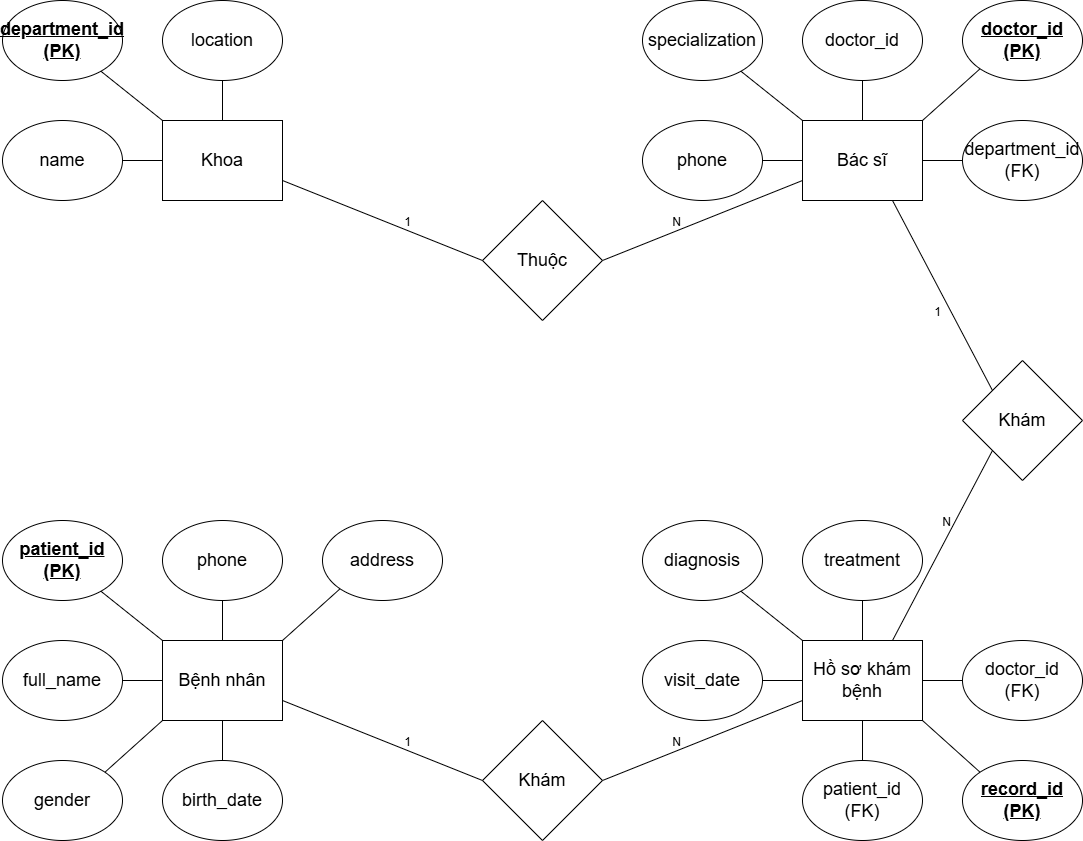

The diagram above was exported from draw.io. Its source (the exported page's mxGraphModel, read from the mxfile embedded in the PNG):
<mxGraphModel dx="1482" dy="850" grid="1" gridSize="10" guides="1" tooltips="1" connect="1" arrows="1" fold="1" page="1" pageScale="1" pageWidth="827" pageHeight="1169" math="0" shadow="0">
  <root>
    <mxCell id="0" />
    <mxCell id="1" parent="0" />
    <mxCell id="QHsDPjkLhcq98iAtROw6-208" parent="1" style="rounded=0;whiteSpace=wrap;html=1;" value="&lt;span style=&quot;font-size: 18px;&quot;&gt;Khoa&lt;/span&gt;" vertex="1">
      <mxGeometry height="80" width="120" x="600" y="880" as="geometry" />
    </mxCell>
    <mxCell id="QHsDPjkLhcq98iAtROw6-226" parent="1" style="rhombus;whiteSpace=wrap;html=1;" value="&lt;span style=&quot;font-size: 18px;&quot;&gt;Thuộc&lt;/span&gt;" vertex="1">
      <mxGeometry height="120" width="120" x="920" y="960" as="geometry" />
    </mxCell>
    <mxCell id="QHsDPjkLhcq98iAtROw6-235" edge="1" parent="1" source="QHsDPjkLhcq98iAtROw6-208" style="endArrow=none;html=1;rounded=0;exitX=1;exitY=0.75;exitDx=0;exitDy=0;entryX=0;entryY=0.5;entryDx=0;entryDy=0;" target="QHsDPjkLhcq98iAtROw6-226" value="">
      <mxGeometry relative="1" as="geometry">
        <mxPoint x="690" y="900" as="sourcePoint" />
        <mxPoint x="850" y="900" as="targetPoint" />
      </mxGeometry>
    </mxCell>
    <mxCell id="QHsDPjkLhcq98iAtROw6-236" connectable="0" parent="QHsDPjkLhcq98iAtROw6-235" style="resizable=0;html=1;whiteSpace=wrap;align=right;verticalAlign=bottom;" value="1" vertex="1">
      <mxGeometry relative="1" x="1" as="geometry">
        <mxPoint x="-70" y="-30" as="offset" />
      </mxGeometry>
    </mxCell>
    <mxCell id="QHsDPjkLhcq98iAtROw6-249" parent="1" style="rounded=0;whiteSpace=wrap;html=1;" value="&lt;span style=&quot;font-size: 18px;&quot;&gt;Bác sĩ&lt;/span&gt;" vertex="1">
      <mxGeometry height="80" width="120" x="1240" y="880" as="geometry" />
    </mxCell>
    <mxCell id="QHsDPjkLhcq98iAtROw6-271" parent="1" style="rhombus;whiteSpace=wrap;html=1;" value="&lt;span style=&quot;font-size: 18px;&quot;&gt;Khám&lt;/span&gt;" vertex="1">
      <mxGeometry height="120" width="120" x="1400" y="1120" as="geometry" />
    </mxCell>
    <mxCell id="QHsDPjkLhcq98iAtROw6-280" edge="1" parent="1" source="QHsDPjkLhcq98iAtROw6-249" style="endArrow=none;html=1;rounded=0;exitX=0;exitY=0.75;exitDx=0;exitDy=0;entryX=1;entryY=0.5;entryDx=0;entryDy=0;" target="QHsDPjkLhcq98iAtROw6-226" value="">
      <mxGeometry relative="1" as="geometry">
        <mxPoint x="1330" y="900" as="sourcePoint" />
        <mxPoint x="1030" y="900" as="targetPoint" />
      </mxGeometry>
    </mxCell>
    <mxCell id="QHsDPjkLhcq98iAtROw6-281" connectable="0" parent="QHsDPjkLhcq98iAtROw6-280" style="resizable=0;html=1;whiteSpace=wrap;align=right;verticalAlign=bottom;" value="N" vertex="1">
      <mxGeometry relative="1" x="1" as="geometry">
        <mxPoint x="80" y="-30" as="offset" />
      </mxGeometry>
    </mxCell>
    <mxCell id="QHsDPjkLhcq98iAtROw6-286" edge="1" parent="1" source="QHsDPjkLhcq98iAtROw6-271" style="endArrow=none;html=1;rounded=0;entryX=0.75;entryY=1;entryDx=0;entryDy=0;exitX=0;exitY=0;exitDx=0;exitDy=0;" target="QHsDPjkLhcq98iAtROw6-249" value="">
      <mxGeometry relative="1" as="geometry">
        <mxPoint x="1330" y="900" as="sourcePoint" />
        <mxPoint x="1490" y="900" as="targetPoint" />
      </mxGeometry>
    </mxCell>
    <mxCell id="QHsDPjkLhcq98iAtROw6-287" connectable="0" parent="QHsDPjkLhcq98iAtROw6-286" style="resizable=0;html=1;whiteSpace=wrap;align=right;verticalAlign=bottom;" value="1" vertex="1">
      <mxGeometry relative="1" x="1" as="geometry">
        <mxPoint x="50" y="120" as="offset" />
      </mxGeometry>
    </mxCell>
    <mxCell id="QHsDPjkLhcq98iAtROw6-290" parent="1" style="rounded=0;whiteSpace=wrap;html=1;" value="&lt;span style=&quot;font-size: 18px;&quot;&gt;Hồ sơ khám bệnh&lt;/span&gt;" vertex="1">
      <mxGeometry height="80" width="120" x="1240" y="1400" as="geometry" />
    </mxCell>
    <mxCell id="QHsDPjkLhcq98iAtROw6-310" parent="1" style="rhombus;whiteSpace=wrap;html=1;" value="&lt;span style=&quot;font-size: 18px;&quot;&gt;Khám&lt;/span&gt;" vertex="1">
      <mxGeometry height="120" width="120" x="920" y="1480" as="geometry" />
    </mxCell>
    <mxCell id="QHsDPjkLhcq98iAtROw6-321" edge="1" parent="1" source="QHsDPjkLhcq98iAtROw6-290" style="endArrow=none;html=1;rounded=0;exitX=0;exitY=0.75;exitDx=0;exitDy=0;entryX=1;entryY=0.5;entryDx=0;entryDy=0;" target="QHsDPjkLhcq98iAtROw6-310" value="">
      <mxGeometry relative="1" as="geometry">
        <mxPoint x="1330" y="1420" as="sourcePoint" />
        <mxPoint x="1490" y="1420" as="targetPoint" />
      </mxGeometry>
    </mxCell>
    <mxCell id="QHsDPjkLhcq98iAtROw6-322" connectable="0" parent="QHsDPjkLhcq98iAtROw6-321" style="resizable=0;html=1;whiteSpace=wrap;align=right;verticalAlign=bottom;" value="N" vertex="1">
      <mxGeometry relative="1" x="1" as="geometry">
        <mxPoint x="80" y="-30" as="offset" />
      </mxGeometry>
    </mxCell>
    <mxCell id="QHsDPjkLhcq98iAtROw6-325" edge="1" parent="1" source="QHsDPjkLhcq98iAtROw6-290" style="endArrow=none;html=1;rounded=0;exitX=0.75;exitY=0;exitDx=0;exitDy=0;entryX=0;entryY=1;entryDx=0;entryDy=0;" target="QHsDPjkLhcq98iAtROw6-271" value="">
      <mxGeometry relative="1" as="geometry">
        <mxPoint x="1330" y="1420" as="sourcePoint" />
        <mxPoint x="1300" y="1200" as="targetPoint" />
      </mxGeometry>
    </mxCell>
    <mxCell id="QHsDPjkLhcq98iAtROw6-326" connectable="0" parent="QHsDPjkLhcq98iAtROw6-325" style="resizable=0;html=1;whiteSpace=wrap;align=right;verticalAlign=bottom;" value="N" vertex="1">
      <mxGeometry relative="1" x="1" as="geometry">
        <mxPoint x="-40" y="80" as="offset" />
      </mxGeometry>
    </mxCell>
    <mxCell id="QHsDPjkLhcq98iAtROw6-331" parent="1" style="rounded=0;whiteSpace=wrap;html=1;" value="&lt;span style=&quot;font-size: 18px;&quot;&gt;Bệnh nhân&lt;/span&gt;" vertex="1">
      <mxGeometry height="80" width="120" x="600" y="1400" as="geometry" />
    </mxCell>
    <mxCell id="QHsDPjkLhcq98iAtROw6-358" edge="1" parent="1" source="QHsDPjkLhcq98iAtROw6-331" style="endArrow=none;html=1;rounded=0;exitX=1;exitY=0.75;exitDx=0;exitDy=0;entryX=0;entryY=0.5;entryDx=0;entryDy=0;" target="QHsDPjkLhcq98iAtROw6-310" value="">
      <mxGeometry relative="1" as="geometry">
        <mxPoint x="690" y="1420" as="sourcePoint" />
        <mxPoint x="920" y="1460" as="targetPoint" />
      </mxGeometry>
    </mxCell>
    <mxCell id="QHsDPjkLhcq98iAtROw6-359" connectable="0" parent="QHsDPjkLhcq98iAtROw6-358" style="resizable=0;html=1;whiteSpace=wrap;align=right;verticalAlign=bottom;" value="1" vertex="1">
      <mxGeometry relative="1" x="1" as="geometry">
        <mxPoint x="-70" y="-30" as="offset" />
      </mxGeometry>
    </mxCell>
    <mxCell id="QHsDPjkLhcq98iAtROw6-375" parent="1" style="ellipse;whiteSpace=wrap;html=1;" value="&lt;span style=&quot;font-size: 18px;&quot;&gt;location&lt;/span&gt;" vertex="1">
      <mxGeometry height="80" width="120" x="600" y="760" as="geometry" />
    </mxCell>
    <mxCell id="QHsDPjkLhcq98iAtROw6-376" parent="1" style="ellipse;whiteSpace=wrap;html=1;" value="&lt;span style=&quot;font-size: 18px;&quot;&gt;&lt;b&gt;&lt;u&gt;department_id (PK)&lt;/u&gt;&lt;/b&gt;&lt;/span&gt;" vertex="1">
      <mxGeometry height="80" width="120" x="440" y="760" as="geometry" />
    </mxCell>
    <mxCell id="QHsDPjkLhcq98iAtROw6-377" parent="1" style="ellipse;whiteSpace=wrap;html=1;" value="&lt;span style=&quot;font-size: 18px;&quot;&gt;name&lt;/span&gt;" vertex="1">
      <mxGeometry height="80" width="120" x="440" y="880" as="geometry" />
    </mxCell>
    <mxCell id="QHsDPjkLhcq98iAtROw6-381" edge="1" parent="1" style="endArrow=none;html=1;rounded=0;entryX=0.5;entryY=1;entryDx=0;entryDy=0;" target="QHsDPjkLhcq98iAtROw6-375" value="">
      <mxGeometry height="50" relative="1" width="50" as="geometry">
        <mxPoint x="660" y="880" as="sourcePoint" />
        <mxPoint x="800" y="970" as="targetPoint" />
      </mxGeometry>
    </mxCell>
    <mxCell id="QHsDPjkLhcq98iAtROw6-382" edge="1" parent="1" style="endArrow=none;html=1;rounded=0;exitX=0;exitY=0;exitDx=0;exitDy=0;" target="QHsDPjkLhcq98iAtROw6-376" value="">
      <mxGeometry height="50" relative="1" width="50" as="geometry">
        <mxPoint x="600" y="880" as="sourcePoint" />
        <mxPoint x="800" y="970" as="targetPoint" />
      </mxGeometry>
    </mxCell>
    <mxCell id="QHsDPjkLhcq98iAtROw6-384" edge="1" parent="1" style="endArrow=none;html=1;rounded=0;entryX=1;entryY=0.5;entryDx=0;entryDy=0;" target="QHsDPjkLhcq98iAtROw6-377" value="">
      <mxGeometry height="50" relative="1" width="50" as="geometry">
        <mxPoint x="600" y="920" as="sourcePoint" />
        <mxPoint x="800" y="970" as="targetPoint" />
      </mxGeometry>
    </mxCell>
    <mxCell id="QHsDPjkLhcq98iAtROw6-456" parent="1" style="ellipse;whiteSpace=wrap;html=1;" value="&lt;span style=&quot;font-size: 18px;&quot;&gt;address&lt;/span&gt;" vertex="1">
      <mxGeometry height="80" width="120" x="760" y="1280" as="geometry" />
    </mxCell>
    <mxCell id="QHsDPjkLhcq98iAtROw6-457" parent="1" style="ellipse;whiteSpace=wrap;html=1;" value="&lt;span style=&quot;font-size: 18px;&quot;&gt;phone&lt;/span&gt;" vertex="1">
      <mxGeometry height="80" width="120" x="600" y="1280" as="geometry" />
    </mxCell>
    <mxCell id="QHsDPjkLhcq98iAtROw6-458" parent="1" style="ellipse;whiteSpace=wrap;html=1;" value="&lt;span style=&quot;font-size: 18px;&quot;&gt;&lt;b&gt;&lt;u&gt;patient_id (PK)&lt;/u&gt;&lt;/b&gt;&lt;/span&gt;" vertex="1">
      <mxGeometry height="80" width="120" x="440" y="1280" as="geometry" />
    </mxCell>
    <mxCell id="QHsDPjkLhcq98iAtROw6-459" parent="1" style="ellipse;whiteSpace=wrap;html=1;" value="&lt;span style=&quot;font-size: 18px;&quot;&gt;full_name&lt;/span&gt;" vertex="1">
      <mxGeometry height="80" width="120" x="440" y="1400" as="geometry" />
    </mxCell>
    <mxCell id="QHsDPjkLhcq98iAtROw6-460" parent="1" style="ellipse;whiteSpace=wrap;html=1;" value="&lt;span style=&quot;font-size: 18px;&quot;&gt;gender&lt;/span&gt;" vertex="1">
      <mxGeometry height="80" width="120" x="440" y="1520" as="geometry" />
    </mxCell>
    <mxCell id="QHsDPjkLhcq98iAtROw6-461" parent="1" style="ellipse;whiteSpace=wrap;html=1;" value="&lt;span style=&quot;font-size: 18px;&quot;&gt;birth_date&lt;/span&gt;" vertex="1">
      <mxGeometry height="80" width="120" x="600" y="1520" as="geometry" />
    </mxCell>
    <mxCell id="QHsDPjkLhcq98iAtROw6-463" edge="1" parent="1" style="endArrow=none;html=1;rounded=0;entryX=0.5;entryY=1;entryDx=0;entryDy=0;" target="QHsDPjkLhcq98iAtROw6-457" value="">
      <mxGeometry height="50" relative="1" width="50" as="geometry">
        <mxPoint x="660" y="1400" as="sourcePoint" />
        <mxPoint x="800" y="1490" as="targetPoint" />
      </mxGeometry>
    </mxCell>
    <mxCell id="QHsDPjkLhcq98iAtROw6-464" edge="1" parent="1" style="endArrow=none;html=1;rounded=0;exitX=0;exitY=0;exitDx=0;exitDy=0;" target="QHsDPjkLhcq98iAtROw6-458" value="">
      <mxGeometry height="50" relative="1" width="50" as="geometry">
        <mxPoint x="600" y="1400" as="sourcePoint" />
        <mxPoint x="800" y="1490" as="targetPoint" />
      </mxGeometry>
    </mxCell>
    <mxCell id="QHsDPjkLhcq98iAtROw6-465" edge="1" parent="1" style="endArrow=none;html=1;rounded=0;entryX=0;entryY=1;entryDx=0;entryDy=0;exitX=1;exitY=0;exitDx=0;exitDy=0;" target="QHsDPjkLhcq98iAtROw6-456" value="">
      <mxGeometry height="50" relative="1" width="50" as="geometry">
        <mxPoint x="720" y="1400" as="sourcePoint" />
        <mxPoint x="800" y="1490" as="targetPoint" />
      </mxGeometry>
    </mxCell>
    <mxCell id="QHsDPjkLhcq98iAtROw6-466" edge="1" parent="1" style="endArrow=none;html=1;rounded=0;entryX=1;entryY=0.5;entryDx=0;entryDy=0;" target="QHsDPjkLhcq98iAtROw6-459" value="">
      <mxGeometry height="50" relative="1" width="50" as="geometry">
        <mxPoint x="600" y="1440" as="sourcePoint" />
        <mxPoint x="800" y="1490" as="targetPoint" />
      </mxGeometry>
    </mxCell>
    <mxCell id="QHsDPjkLhcq98iAtROw6-469" edge="1" parent="1" source="QHsDPjkLhcq98iAtROw6-460" style="endArrow=none;html=1;rounded=0;entryX=0;entryY=1;entryDx=0;entryDy=0;exitX=1;exitY=0;exitDx=0;exitDy=0;" value="">
      <mxGeometry height="50" relative="1" width="50" as="geometry">
        <mxPoint x="750" y="1540" as="sourcePoint" />
        <mxPoint x="600" y="1480" as="targetPoint" />
      </mxGeometry>
    </mxCell>
    <mxCell id="QHsDPjkLhcq98iAtROw6-470" edge="1" parent="1" source="QHsDPjkLhcq98iAtROw6-461" style="endArrow=none;html=1;rounded=0;entryX=0.5;entryY=1;entryDx=0;entryDy=0;exitX=0.5;exitY=0;exitDx=0;exitDy=0;" value="">
      <mxGeometry height="50" relative="1" width="50" as="geometry">
        <mxPoint x="750" y="1540" as="sourcePoint" />
        <mxPoint x="660" y="1480" as="targetPoint" />
      </mxGeometry>
    </mxCell>
    <mxCell id="QHsDPjkLhcq98iAtROw6-496" parent="1" style="ellipse;whiteSpace=wrap;html=1;" value="&lt;span style=&quot;font-size: 18px;&quot;&gt;department_id (FK)&lt;/span&gt;" vertex="1">
      <mxGeometry height="80" width="120" x="1400" y="880" as="geometry" />
    </mxCell>
    <mxCell id="QHsDPjkLhcq98iAtROw6-497" parent="1" style="ellipse;whiteSpace=wrap;html=1;" value="&lt;span style=&quot;font-size: 18px;&quot;&gt;&lt;b&gt;&lt;u&gt;doctor_id (PK)&lt;/u&gt;&lt;/b&gt;&lt;/span&gt;" vertex="1">
      <mxGeometry height="80" width="120" x="1400" y="760" as="geometry" />
    </mxCell>
    <mxCell id="QHsDPjkLhcq98iAtROw6-498" parent="1" style="ellipse;whiteSpace=wrap;html=1;" value="&lt;span style=&quot;font-size: 18px;&quot;&gt;doctor_id&lt;/span&gt;" vertex="1">
      <mxGeometry height="80" width="120" x="1240" y="760" as="geometry" />
    </mxCell>
    <mxCell id="QHsDPjkLhcq98iAtROw6-499" parent="1" style="ellipse;whiteSpace=wrap;html=1;" value="&lt;span style=&quot;font-size: 18px;&quot;&gt;specialization&lt;/span&gt;" vertex="1">
      <mxGeometry height="80" width="120" x="1080" y="760" as="geometry" />
    </mxCell>
    <mxCell id="QHsDPjkLhcq98iAtROw6-500" parent="1" style="ellipse;whiteSpace=wrap;html=1;" value="&lt;span style=&quot;font-size: 18px;&quot;&gt;phone&lt;/span&gt;" vertex="1">
      <mxGeometry height="80" width="120" x="1080" y="880" as="geometry" />
    </mxCell>
    <mxCell id="QHsDPjkLhcq98iAtROw6-504" edge="1" parent="1" style="endArrow=none;html=1;rounded=0;entryX=0.5;entryY=1;entryDx=0;entryDy=0;" target="QHsDPjkLhcq98iAtROw6-498" value="">
      <mxGeometry height="50" relative="1" width="50" as="geometry">
        <mxPoint x="1300" y="880" as="sourcePoint" />
        <mxPoint x="1440" y="970" as="targetPoint" />
      </mxGeometry>
    </mxCell>
    <mxCell id="QHsDPjkLhcq98iAtROw6-505" edge="1" parent="1" style="endArrow=none;html=1;rounded=0;exitX=0;exitY=0;exitDx=0;exitDy=0;" target="QHsDPjkLhcq98iAtROw6-499" value="">
      <mxGeometry height="50" relative="1" width="50" as="geometry">
        <mxPoint x="1240" y="880" as="sourcePoint" />
        <mxPoint x="1440" y="970" as="targetPoint" />
      </mxGeometry>
    </mxCell>
    <mxCell id="QHsDPjkLhcq98iAtROw6-506" edge="1" parent="1" style="endArrow=none;html=1;rounded=0;entryX=0;entryY=1;entryDx=0;entryDy=0;exitX=1;exitY=0;exitDx=0;exitDy=0;" target="QHsDPjkLhcq98iAtROw6-497" value="">
      <mxGeometry height="50" relative="1" width="50" as="geometry">
        <mxPoint x="1360" y="880" as="sourcePoint" />
        <mxPoint x="1440" y="970" as="targetPoint" />
      </mxGeometry>
    </mxCell>
    <mxCell id="QHsDPjkLhcq98iAtROw6-507" edge="1" parent="1" style="endArrow=none;html=1;rounded=0;entryX=1;entryY=0.5;entryDx=0;entryDy=0;" target="QHsDPjkLhcq98iAtROw6-500" value="">
      <mxGeometry height="50" relative="1" width="50" as="geometry">
        <mxPoint x="1240" y="920" as="sourcePoint" />
        <mxPoint x="1440" y="970" as="targetPoint" />
      </mxGeometry>
    </mxCell>
    <mxCell id="QHsDPjkLhcq98iAtROw6-508" edge="1" parent="1" source="QHsDPjkLhcq98iAtROw6-496" style="endArrow=none;html=1;rounded=0;entryX=1;entryY=0.5;entryDx=0;entryDy=0;exitX=0;exitY=0.5;exitDx=0;exitDy=0;" value="">
      <mxGeometry height="50" relative="1" width="50" as="geometry">
        <mxPoint x="1390" y="1020" as="sourcePoint" />
        <mxPoint x="1360" y="920" as="targetPoint" />
      </mxGeometry>
    </mxCell>
    <mxCell id="QHsDPjkLhcq98iAtROw6-537" parent="1" style="ellipse;whiteSpace=wrap;html=1;" value="&lt;span style=&quot;font-size: 18px;&quot;&gt;doctor_id&lt;/span&gt;&lt;div&gt;&lt;span style=&quot;font-size: 18px;&quot;&gt;(FK)&lt;/span&gt;&lt;/div&gt;" vertex="1">
      <mxGeometry height="80" width="120" x="1400" y="1400" as="geometry" />
    </mxCell>
    <mxCell id="QHsDPjkLhcq98iAtROw6-539" parent="1" style="ellipse;whiteSpace=wrap;html=1;" value="&lt;span style=&quot;font-size: 18px;&quot;&gt;treatment&lt;/span&gt;" vertex="1">
      <mxGeometry height="80" width="120" x="1240" y="1280" as="geometry" />
    </mxCell>
    <mxCell id="QHsDPjkLhcq98iAtROw6-540" parent="1" style="ellipse;whiteSpace=wrap;html=1;" value="&lt;span style=&quot;font-size: 18px;&quot;&gt;diagnosis&lt;/span&gt;" vertex="1">
      <mxGeometry height="80" width="120" x="1080" y="1280" as="geometry" />
    </mxCell>
    <mxCell id="QHsDPjkLhcq98iAtROw6-541" parent="1" style="ellipse;whiteSpace=wrap;html=1;" value="&lt;span style=&quot;font-size: 18px;&quot;&gt;visit_date&lt;/span&gt;" vertex="1">
      <mxGeometry height="80" width="120" x="1080" y="1400" as="geometry" />
    </mxCell>
    <mxCell id="QHsDPjkLhcq98iAtROw6-543" parent="1" style="ellipse;whiteSpace=wrap;html=1;" value="&lt;span style=&quot;font-size: 18px;&quot;&gt;patient_id (FK)&lt;/span&gt;" vertex="1">
      <mxGeometry height="80" width="120" x="1240" y="1520" as="geometry" />
    </mxCell>
    <mxCell id="QHsDPjkLhcq98iAtROw6-544" parent="1" style="ellipse;whiteSpace=wrap;html=1;" value="&lt;span style=&quot;font-size: 18px;&quot;&gt;&lt;b&gt;&lt;u&gt;record_id (PK)&lt;/u&gt;&lt;/b&gt;&lt;/span&gt;" vertex="1">
      <mxGeometry height="80" width="120" x="1400" y="1520" as="geometry" />
    </mxCell>
    <mxCell id="QHsDPjkLhcq98iAtROw6-545" edge="1" parent="1" style="endArrow=none;html=1;rounded=0;entryX=0.5;entryY=1;entryDx=0;entryDy=0;" target="QHsDPjkLhcq98iAtROw6-539" value="">
      <mxGeometry height="50" relative="1" width="50" as="geometry">
        <mxPoint x="1300" y="1400" as="sourcePoint" />
        <mxPoint x="1440" y="1490" as="targetPoint" />
      </mxGeometry>
    </mxCell>
    <mxCell id="QHsDPjkLhcq98iAtROw6-546" edge="1" parent="1" style="endArrow=none;html=1;rounded=0;exitX=0;exitY=0;exitDx=0;exitDy=0;" target="QHsDPjkLhcq98iAtROw6-540" value="">
      <mxGeometry height="50" relative="1" width="50" as="geometry">
        <mxPoint x="1240" y="1400" as="sourcePoint" />
        <mxPoint x="1440" y="1490" as="targetPoint" />
      </mxGeometry>
    </mxCell>
    <mxCell id="QHsDPjkLhcq98iAtROw6-548" edge="1" parent="1" style="endArrow=none;html=1;rounded=0;entryX=1;entryY=0.5;entryDx=0;entryDy=0;" target="QHsDPjkLhcq98iAtROw6-541" value="">
      <mxGeometry height="50" relative="1" width="50" as="geometry">
        <mxPoint x="1240" y="1440" as="sourcePoint" />
        <mxPoint x="1440" y="1490" as="targetPoint" />
      </mxGeometry>
    </mxCell>
    <mxCell id="QHsDPjkLhcq98iAtROw6-549" edge="1" parent="1" source="QHsDPjkLhcq98iAtROw6-537" style="endArrow=none;html=1;rounded=0;entryX=1;entryY=0.5;entryDx=0;entryDy=0;exitX=0;exitY=0.5;exitDx=0;exitDy=0;" value="">
      <mxGeometry height="50" relative="1" width="50" as="geometry">
        <mxPoint x="1390" y="1540" as="sourcePoint" />
        <mxPoint x="1360" y="1440" as="targetPoint" />
      </mxGeometry>
    </mxCell>
    <mxCell id="QHsDPjkLhcq98iAtROw6-550" edge="1" parent="1" source="QHsDPjkLhcq98iAtROw6-544" style="endArrow=none;html=1;rounded=0;entryX=1;entryY=1;entryDx=0;entryDy=0;exitX=0;exitY=0;exitDx=0;exitDy=0;" value="">
      <mxGeometry height="50" relative="1" width="50" as="geometry">
        <mxPoint x="1390" y="1540" as="sourcePoint" />
        <mxPoint x="1360" y="1480" as="targetPoint" />
      </mxGeometry>
    </mxCell>
    <mxCell id="QHsDPjkLhcq98iAtROw6-552" edge="1" parent="1" source="QHsDPjkLhcq98iAtROw6-543" style="endArrow=none;html=1;rounded=0;entryX=0.5;entryY=1;entryDx=0;entryDy=0;exitX=0.5;exitY=0;exitDx=0;exitDy=0;" value="">
      <mxGeometry height="50" relative="1" width="50" as="geometry">
        <mxPoint x="1390" y="1540" as="sourcePoint" />
        <mxPoint x="1300" y="1480" as="targetPoint" />
      </mxGeometry>
    </mxCell>
  </root>
</mxGraphModel>